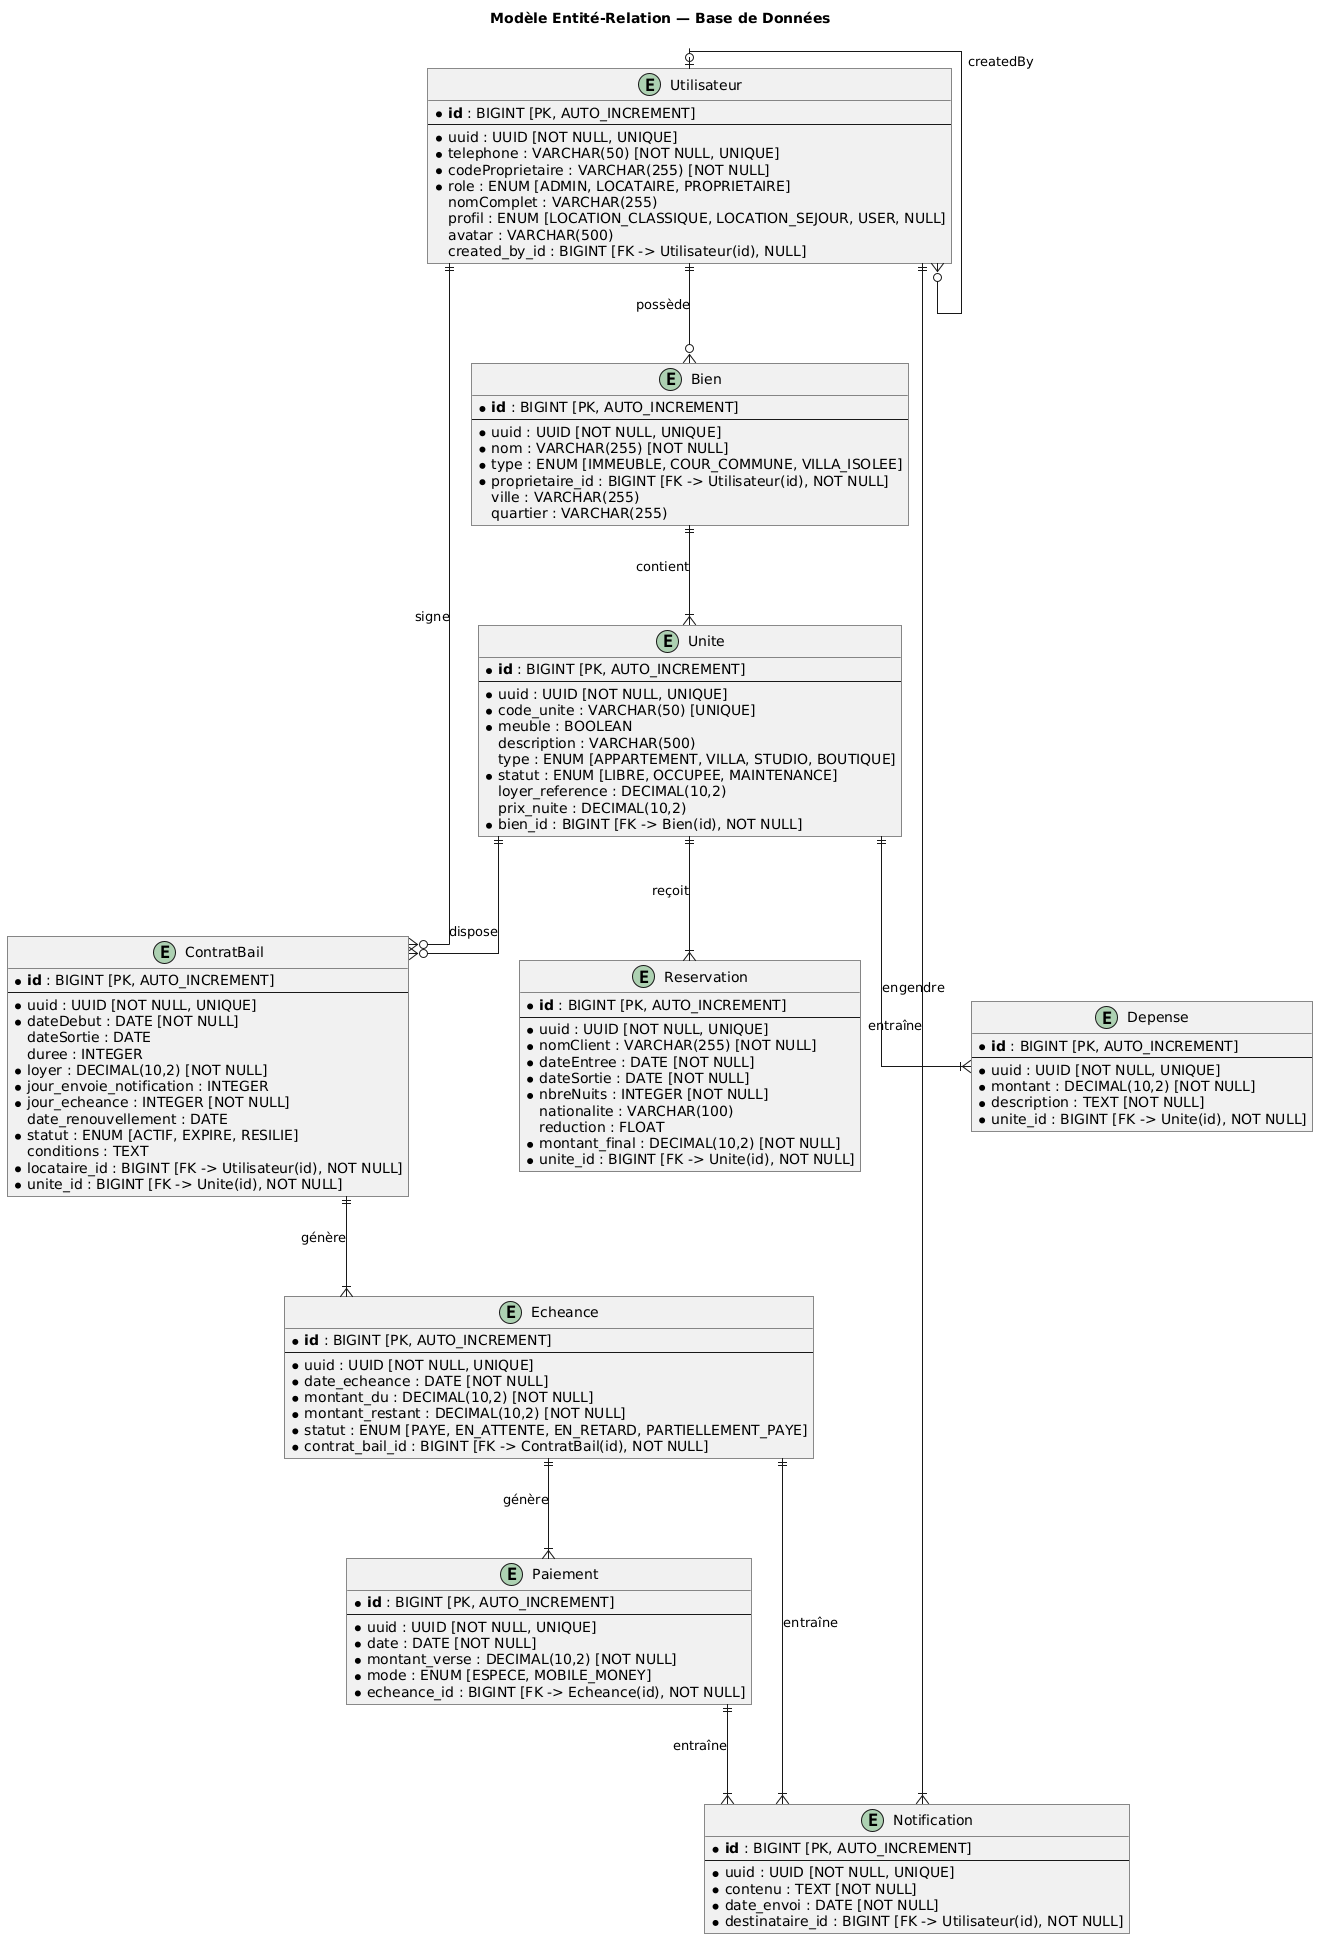

The diagram above was rendered by PlantUML. Its source (embedded in the PNG):
@startuml
' ═══════════════════ CONFIGURATION GRAPHIQUE 100% SOBRE B&W ═══════════════════
skinparam roundcorner 0
skinparam linetype ortho

' Élargissement ciblé des espaces pour aérer les flèches de relations
skinparam nodesep 110
skinparam ranksep 100

' Configuration spécifique pour que l'icône "E" (Entity) soit noir sur blanc
skinparam stereotypeCBackgroundColor #FFFFFF
skinparam stereotypeCBorderColor #000000


title Modèle Entité-Relation — Base de Données

' ═══════════════════ DÉFINITION DES ENTITÉS ═══════════════════

entity "Utilisateur" as user {
    * **id** : BIGINT [PK, AUTO_INCREMENT]
    --
    * uuid : UUID [NOT NULL, UNIQUE]
    * telephone : VARCHAR(50) [NOT NULL, UNIQUE]
    * codeProprietaire : VARCHAR(255) [NOT NULL]
    * role : ENUM [ADMIN, LOCATAIRE, PROPRIETAIRE]
    nomComplet : VARCHAR(255)
    profil : ENUM [LOCATION_CLASSIQUE, LOCATION_SEJOUR, USER, NULL]
    avatar : VARCHAR(500)
    created_by_id : BIGINT [FK -> Utilisateur(id), NULL]
}

entity "Bien" as bien {
    * **id** : BIGINT [PK, AUTO_INCREMENT]
    --
    * uuid : UUID [NOT NULL, UNIQUE]
    * nom : VARCHAR(255) [NOT NULL]
    * type : ENUM [IMMEUBLE, COUR_COMMUNE, VILLA_ISOLEE]
    * proprietaire_id : BIGINT [FK -> Utilisateur(id), NOT NULL]
    ville : VARCHAR(255)
    quartier : VARCHAR(255)
}

entity "Unite" as unite {
    * **id** : BIGINT [PK, AUTO_INCREMENT]
    --
    * uuid : UUID [NOT NULL, UNIQUE]
    * code_unite : VARCHAR(50) [UNIQUE]
    * meuble : BOOLEAN
    description : VARCHAR(500)
    type : ENUM [APPARTEMENT, VILLA, STUDIO, BOUTIQUE]
    * statut : ENUM [LIBRE, OCCUPEE, MAINTENANCE]
    loyer_reference : DECIMAL(10,2)
    prix_nuite : DECIMAL(10,2)
    * bien_id : BIGINT [FK -> Bien(id), NOT NULL]
}

entity "ContratBail" as bail {
    * **id** : BIGINT [PK, AUTO_INCREMENT]
    --
    * uuid : UUID [NOT NULL, UNIQUE]
    * dateDebut : DATE [NOT NULL]
    dateSortie : DATE
    duree : INTEGER
    * loyer : DECIMAL(10,2) [NOT NULL]
    * jour_envoie_notification : INTEGER
    * jour_echeance : INTEGER [NOT NULL]
    date_renouvellement : DATE
    * statut : ENUM [ACTIF, EXPIRE, RESILIE]
    conditions : TEXT
    * locataire_id : BIGINT [FK -> Utilisateur(id), NOT NULL]
    * unite_id : BIGINT [FK -> Unite(id), NOT NULL]
}

entity "Echeance" as echeance {
    * **id** : BIGINT [PK, AUTO_INCREMENT]
    --
    * uuid : UUID [NOT NULL, UNIQUE]
    * date_echeance : DATE [NOT NULL]
    * montant_du : DECIMAL(10,2) [NOT NULL]
    * montant_restant : DECIMAL(10,2) [NOT NULL]
    * statut : ENUM [PAYE, EN_ATTENTE, EN_RETARD, PARTIELLEMENT_PAYE]
    * contrat_bail_id : BIGINT [FK -> ContratBail(id), NOT NULL]
}

entity "Paiement" as paiement {
    * **id** : BIGINT [PK, AUTO_INCREMENT]
    --
    * uuid : UUID [NOT NULL, UNIQUE]
    * date : DATE [NOT NULL]
    * montant_verse : DECIMAL(10,2) [NOT NULL]
    * mode : ENUM [ESPECE, MOBILE_MONEY]
    * echeance_id : BIGINT [FK -> Echeance(id), NOT NULL]
}

entity "Notification" as notification {
    * **id** : BIGINT [PK, AUTO_INCREMENT]
    --
    * uuid : UUID [NOT NULL, UNIQUE]
    * contenu : TEXT [NOT NULL]
    * date_envoi : DATE [NOT NULL]
    * destinataire_id : BIGINT [FK -> Utilisateur(id), NOT NULL]
}

entity "Reservation" as reservation {
    * **id** : BIGINT [PK, AUTO_INCREMENT]
    --
    * uuid : UUID [NOT NULL, UNIQUE]
    * nomClient : VARCHAR(255) [NOT NULL]
    * dateEntree : DATE [NOT NULL]
    * dateSortie : DATE [NOT NULL]
    * nbreNuits : INTEGER [NOT NULL]
    nationalite : VARCHAR(100)
    reduction : FLOAT
    * montant_final : DECIMAL(10,2) [NOT NULL]
    * unite_id : BIGINT [FK -> Unite(id), NOT NULL]
}

entity "Depense" as depense {
    * **id** : BIGINT [PK, AUTO_INCREMENT]
    --
    * uuid : UUID [NOT NULL, UNIQUE]
    * montant : DECIMAL(10,2) [NOT NULL]
    * description : TEXT [NOT NULL]
    * unite_id : BIGINT [FK -> Unite(id), NOT NULL]
}

' ═══════════════════ RELATIONS (CROW'S FOOT NOTATION) ═══════════════════

user |o--o{ user : "createdBy"
user ||--o{ bien : "possède"
bien ||--|{ unite : "contient"
user ||--o{ bail : "signe"
unite ||--o{ bail : "dispose"
bail ||--|{ echeance : "génère"
echeance ||--|{ paiement : "génère"
user ||--|{ notification : "entraîne"
echeance ||--|{ notification : "entraîne"
paiement ||--|{ notification : "entraîne"

unite ||--|{ reservation : "reçoit"
unite ||--|{ depense : "engendre"
@enduml